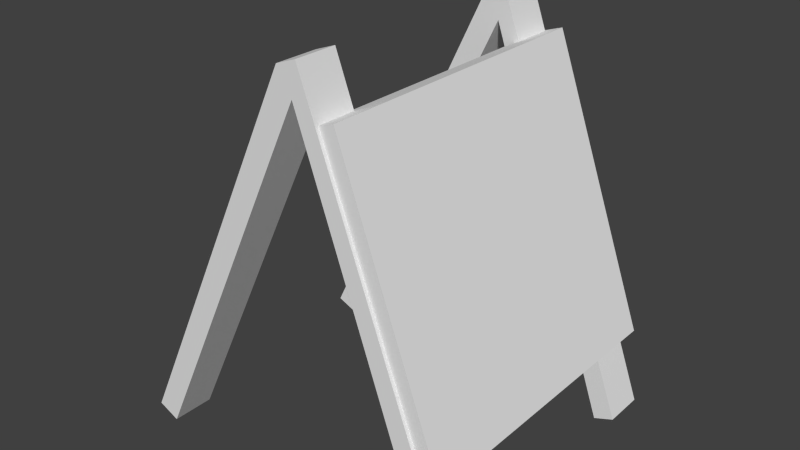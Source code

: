 # Source: palette.blend  (saved by Blender 2.76.0; exported with 4.5.12 LTS)
import bpy
from mathutils import Matrix  # noqa: F401  (used for matrix-valued properties, if any)

bpy.ops.wm.read_factory_settings(use_empty=True)
scene = bpy.context.scene
scene.name = 'Scene'

# ---- collections
col_collection_1 = bpy.data.collections.new('Collection 1'); scene.collection.children.link(col_collection_1)

# ---- world
world_world = bpy.data.worlds.new('World'); scene.world = world_world
world_world.color = (0.05088, 0.05088, 0.05088)
world_world.use_sun_shadow = False
world_world.sun_shadow_jitter_overblur = 0.0
world_world.cycles.sampling_method = 'MANUAL'
world_world.cycles.sample_map_resolution = 256

# ---- meshes
me_cube_001 = bpy.data.meshes.new('Cube.001')
me_cube_001.from_pydata([(0.4407, -0.7137, -0.6921), (-0.04636, -0.7137, 0.6354), (0.4407, 0.7193, -0.6921), (-0.04636, 0.7193, 0.6354), (0.5356, -0.7137, -0.6605), (0.04853, -0.7137, 0.667), (0.5356, 0.7193, -0.6605), (0.04853, 0.7193, 0.667), (0.4944, -0.7297, -1.043), (-0.1993, -0.7297, 0.8332), (0.4944, -0.5303, -1.043), (-0.1993, -0.5303, 0.8332), (0.5877, -0.7297, -1.008), (-0.106, -0.7297, 0.8677), (0.5877, -0.5303, -1.008), (-0.106, -0.5303, 0.8677), (-0.9836, -0.5303, -1.052), (-1.086, -0.5303, -1.007), (-1.086, -0.7297, -1.007), (-0.9836, -0.7297, -1.052), (-0.06728, -0.7297, 0.763), (-0.06728, -0.5303, 0.763), (-0.1308, -0.5303, 0.7166), (-0.1308, -0.7297, 0.7166), (0.4944, 0.4975, -1.043), (-0.1993, 0.4975, 0.8332), (0.4944, 0.6969, -1.043), (-0.1993, 0.6969, 0.8332), (0.5877, 0.4975, -1.008), (-0.106, 0.4975, 0.8677), (0.5877, 0.6969, -1.008), (-0.106, 0.6969, 0.8677), (-0.9836, 0.6969, -1.052), (-1.086, 0.6969, -1.007), (-1.086, 0.4975, -1.007), (-0.9836, 0.4975, -1.052), (-0.06728, 0.4975, 0.763), (-0.06728, 0.6969, 0.763), (-0.1308, 0.6969, 0.7166), (-0.1308, 0.4975, 0.7166)], [], [(1, 3, 2, 0), (3, 7, 6, 2), (7, 5, 4, 6), (5, 1, 0, 4), (0, 2, 6, 4), (5, 7, 3, 1), (23, 22, 10, 8), (22, 21, 14, 10), (21, 20, 12, 14), (20, 23, 8, 12), (8, 10, 14, 12), (13, 15, 11, 9), (18, 17, 16, 19), (15, 13, 20, 21), (13, 9, 23, 20), (23, 9, 18, 19), (11, 22, 16, 17), (11, 15, 21, 22), (22, 23, 19, 16), (9, 11, 17, 18), (39, 38, 26, 24), (38, 37, 30, 26), (37, 36, 28, 30), (36, 39, 24, 28), (24, 26, 30, 28), (29, 31, 27, 25), (34, 33, 32, 35), (31, 29, 36, 37), (29, 25, 39, 36), (39, 25, 34, 35), (27, 38, 32, 33), (27, 31, 37, 38), (38, 39, 35, 32), (25, 27, 33, 34)])
me_cube_001.use_remesh_preserve_volume = False
me_cube_001.use_remesh_preserve_attributes = False
me_cube_001.use_mirror_vertex_groups = False
me_cube_001.update()

# ---- objects
ob_cube = bpy.data.objects.new('Cube', me_cube_001)

# ---- transforms, parenting, visibility, modifiers, constraints
ob_cube.location = (0.0, 0.0, 1.0)
ob_cube.lineart.crease_threshold = 0.0

# ---- collection membership
col_collection_1.objects.link(ob_cube)

# ---- scene / render settings (as saved in the file)
scene.frame_start = 1; scene.frame_end = 250; scene.frame_set(1)
scene.render.engine = 'BLENDER_EEVEE_NEXT'
scene.render.resolution_percentage = 50
scene.render.dither_intensity = 0.0
scene.cycles.use_denoising = False
scene.cycles.samples = 10
scene.cycles.sampling_pattern = 'TABULATED_SOBOL'
scene.cycles.light_sampling_threshold = 0.0
scene.cycles.use_adaptive_sampling = False
scene.cycles.use_light_tree = False
scene.cycles.blur_glossy = 0.0
scene.cycles.pixel_filter_type = 'GAUSSIAN'
scene.cycles.sample_clamp_indirect = 0.0
scene.view_settings.view_transform = 'Standard'
bpy.context.view_layer.update()

# ---- added for rendering (the .blend has no active camera and no usable light): camera, sun
cam_auto = bpy.data.cameras.new('AutoCamera')
cam_auto.lens = 50.0
cam_auto.sensor_width = 36.0
cam_auto.clip_end = 1000.0
ob_auto_camera = bpy.data.objects.new('AutoCamera', cam_auto)
scene.collection.objects.link(ob_auto_camera)
ob_auto_camera.location = (2.46163, -3.25792, 3.07656)
ob_auto_camera.rotation_euler = (1.09748, -7.21219e-08, 0.694738)
scene.camera = ob_auto_camera
light_auto_sun = bpy.data.lights.new('AutoSun', 'SUN')
light_auto_sun.energy = 3.0
light_auto_sun.angle = 0.0523599
ob_auto_sun = bpy.data.objects.new('AutoSun', light_auto_sun)
scene.collection.objects.link(ob_auto_sun)
ob_auto_sun.rotation_euler = (0.872665, 0.174533, 0.523599)
bpy.context.view_layer.update()
